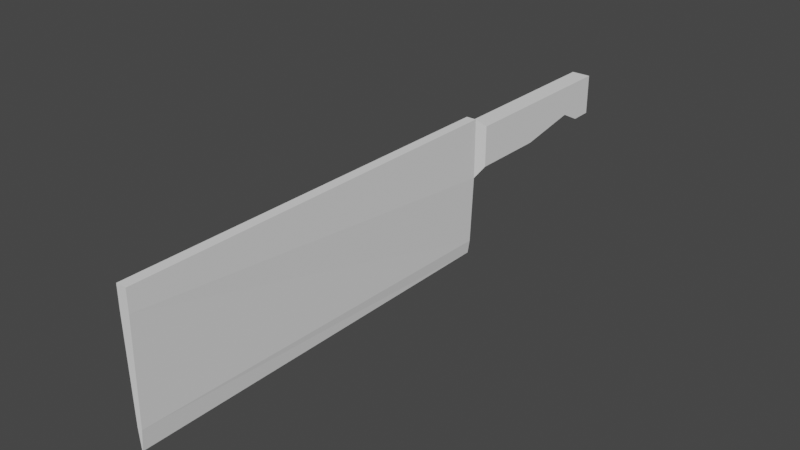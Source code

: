 # Source: knife.blend  (saved by Blender 3.6.13; exported with 4.5.12 LTS)
import bpy
from mathutils import Matrix  # noqa: F401  (used for matrix-valued properties, if any)

bpy.ops.wm.read_factory_settings(use_empty=True)
scene = bpy.context.scene
scene.name = 'Scene'

# ---- collections
col_collection = bpy.data.collections.new('Collection'); scene.collection.children.link(col_collection)

# ---- world
world_world = bpy.data.worlds.new('World'); scene.world = world_world
world_world.use_nodes = True; world_world.node_tree.nodes.clear()
_N = world_world.node_tree.nodes; _L = world_world.node_tree.links
n0 = _N.new('ShaderNodeOutputWorld'); n0.name = 'World Output'; n0.location = (300, 300)
n1 = _N.new('ShaderNodeBackground'); n1.name = 'Background'; n1.location = (10, 300)
n1.inputs[0].default_value = (0.05088, 0.05088, 0.05088, 1.0)
_L.new(n1.outputs[0], n0.inputs[0])
n0.is_active_output = True
world_world.color = (0.05088, 0.05088, 0.05088)
world_world.use_sun_shadow = False
world_world.sun_shadow_jitter_overblur = 0.0

# ---- meshes
me_cube_002 = bpy.data.meshes.new('Cube.002')
me_cube_002.from_pydata([(-0.0397, -1.0, -1.373), (-0.4256, -1.0, 1.0), (-0.0397, 1.0, -1.373), (-0.8088, 1.055, 0.8454), (0.0397, -1.0, -1.373), (0.4256, -1.0, 1.0), (0.0397, 1.0, -1.373), (0.8088, 1.055, 0.8454), (-0.4256, -1.0, 0.648), (-0.8088, 1.055, 0.1546), (0.8088, 1.055, 0.1546), (0.4256, -1.0, 0.648), (-0.4256, 1.0, 1.0), (0.4256, 1.0, 1.0), (-0.4256, 1.0, 0.0), (0.4256, 1.0, 0.0), (-0.8088, 1.967, 0.8454), (0.8088, 1.967, 0.8454), (-0.8088, 1.967, 0.1546), (0.8088, 1.967, 0.1546), (0.8088, 1.749, 0.3358), (0.8088, 1.749, 0.8454), (-0.8088, 1.749, 0.8454), (-0.8088, 1.749, 0.3358), (0.8088, 1.858, 0.1498), (-0.8088, 1.858, 0.1498), (0.8088, 1.858, 0.8454), (-0.8088, 1.858, 0.8454), (0.8088, 1.402, 0.8454), (-0.8088, 1.402, 0.8454), (0.8088, 1.438, 0.1532), (-0.8088, 1.438, 0.1532), (-0.207, 1.0, -1.143), (0.207, 1.0, -1.143), (0.207, -1.0, -1.034), (-0.207, -1.0, -1.034)], [], [(26, 24, 19, 17), (15, 13, 5, 11), (11, 5, 1, 8), (2, 6, 4, 0), (13, 12, 1, 5), (34, 11, 8, 35), (33, 15, 11, 34), (32, 14, 15, 33), (7, 3, 12, 13), (3, 9, 14, 12), (10, 7, 13, 15), (9, 10, 15, 14), (18, 16, 17, 19), (27, 26, 17, 16), (24, 25, 18, 19), (25, 27, 16, 18), (31, 29, 22, 23), (30, 31, 23, 20), (29, 28, 21, 22), (28, 30, 20, 21), (23, 22, 27, 25), (20, 23, 25, 24), (22, 21, 26, 27), (21, 20, 24, 26), (7, 10, 30, 28), (3, 7, 28, 29), (10, 9, 31, 30), (9, 3, 29, 31), (35, 32, 2, 0), (8, 1, 12, 14, 32, 35), (2, 32, 33, 6), (6, 33, 34, 4), (4, 34, 35, 0)])
_uv = me_cube_002.uv_layers.new(name='UVMap')
_uv.uv.foreach_set('vector', [0.6142, 0.4892, 0.5108, 0.4892, 0.5108, 0.4892, 0.6142, 0.4892, 0.5, 0.5, 0.625, 0.5, 0.625, 0.75, 0.5, 0.75, 0.5, 0.75, 0.625, 0.75, 0.625, 1.0, 0.5, 1.0, 0.125, 0.5, 0.375, 0.5, 0.375, 0.75, 0.125, 0.75, 0.625, 0.5, 0.875, 0.5, 0.875, 0.75, 0.625, 0.75, 0.396, 0.75, 0.5, 0.75, 0.5, 1.0, 0.396, 1.0, 0.396, 0.5, 0.5, 0.5, 0.5, 0.75, 0.396, 0.75, 0.396, 0.25, 0.5, 0.25, 0.5, 0.5, 0.396, 0.5, 0.6142, 0.4892, 0.6142, 0.2608, 0.625, 0.25, 0.625, 0.5, 0.6142, 0.2608, 0.5108, 0.2608, 0.5, 0.25, 0.625, 0.25, 0.5108, 0.4892, 0.6142, 0.4892, 0.625, 0.5, 0.5, 0.5, 0.5108, 0.2608, 0.5108, 0.4892, 0.5, 0.5, 0.5, 0.25, 0.5108, 0.2608, 0.6142, 0.2608, 0.6142, 0.4892, 0.5108, 0.4892, 0.6142, 0.2608, 0.6142, 0.4892, 0.6142, 0.4892, 0.6142, 0.2608, 0.5108, 0.4892, 0.5108, 0.2608, 0.5108, 0.2608, 0.5108, 0.4892, 0.5108, 0.2608, 0.6142, 0.2608, 0.6142, 0.2608, 0.5108, 0.2608, 0.5108, 0.2608, 0.6142, 0.2608, 0.6142, 0.2608, 0.5108, 0.2608, 0.5108, 0.4892, 0.5108, 0.2608, 0.5108, 0.2608, 0.5108, 0.4892, 0.6142, 0.2608, 0.6142, 0.4892, 0.6142, 0.4892, 0.6142, 0.2608, 0.6142, 0.4892, 0.5108, 0.4892, 0.5108, 0.4892, 0.6142, 0.4892, 0.5108, 0.2608, 0.6142, 0.2608, 0.6142, 0.2608, 0.5108, 0.2608, 0.5108, 0.4892, 0.5108, 0.2608, 0.5108, 0.2608, 0.5108, 0.4892, 0.6142, 0.2608, 0.6142, 0.4892, 0.6142, 0.4892, 0.6142, 0.2608, 0.6142, 0.4892, 0.5108, 0.4892, 0.5108, 0.4892, 0.6142, 0.4892, 0.6142, 0.4892, 0.5108, 0.4892, 0.5108, 0.4892, 0.6142, 0.4892, 0.6142, 0.2608, 0.6142, 0.4892, 0.6142, 0.4892, 0.6142, 0.2608, 0.5108, 0.4892, 0.5108, 0.2608, 0.5108, 0.2608, 0.5108, 0.4892, 0.5108, 0.2608, 0.6142, 0.2608, 0.6142, 0.2608, 0.5108, 0.2608, 0.396, 0.0, 0.396, 0.25, 0.375, 0.25, 0.375, 0.0, 0.5, 0.0, 0.625, 0.0, 0.625, 0.25, 0.5, 0.25, 0.396, 0.25, 0.396, 0.0, 0.375, 0.25, 0.396, 0.25, 0.396, 0.5, 0.375, 0.5, 0.375, 0.5, 0.396, 0.5, 0.396, 0.75, 0.375, 0.75, 0.375, 0.75, 0.396, 0.75, 0.396, 1.0, 0.375, 1.0])
me_cube_002.update()

# ---- objects
ob_cube = bpy.data.objects.new('Cube', me_cube_002)

# ---- transforms, parenting, visibility, modifiers, constraints
ob_cube.location = (0.0, 0.0, 0.0)
ob_cube.scale = (0.202, 3.358, 1.0)

# ---- collection membership
col_collection.objects.link(ob_cube)

# ---- scene / render settings (as saved in the file)
scene.frame_start = 1; scene.frame_end = 250; scene.frame_set(1)
scene.render.engine = 'BLENDER_EEVEE_NEXT'
scene.cycles.sampling_pattern = 'TABULATED_SOBOL'
scene.view_settings.view_transform = 'Filmic'
bpy.context.view_layer.update()

# ---- added for rendering (the .blend has no active camera and no usable light): camera, sun
cam_auto = bpy.data.cameras.new('AutoCamera')
cam_auto.lens = 50.0
cam_auto.sensor_width = 36.0
cam_auto.clip_end = 1000.0
ob_auto_camera = bpy.data.objects.new('AutoCamera', cam_auto)
scene.collection.objects.link(ob_auto_camera)
ob_auto_camera.location = (9.48067, -9.75363, 7.39817)
ob_auto_camera.rotation_euler = (1.09748, -7.21219e-08, 0.694738)
scene.camera = ob_auto_camera
light_auto_sun = bpy.data.lights.new('AutoSun', 'SUN')
light_auto_sun.energy = 3.0
light_auto_sun.angle = 0.0523599
ob_auto_sun = bpy.data.objects.new('AutoSun', light_auto_sun)
scene.collection.objects.link(ob_auto_sun)
ob_auto_sun.rotation_euler = (0.872665, 0.174533, 0.523599)
bpy.context.view_layer.update()
